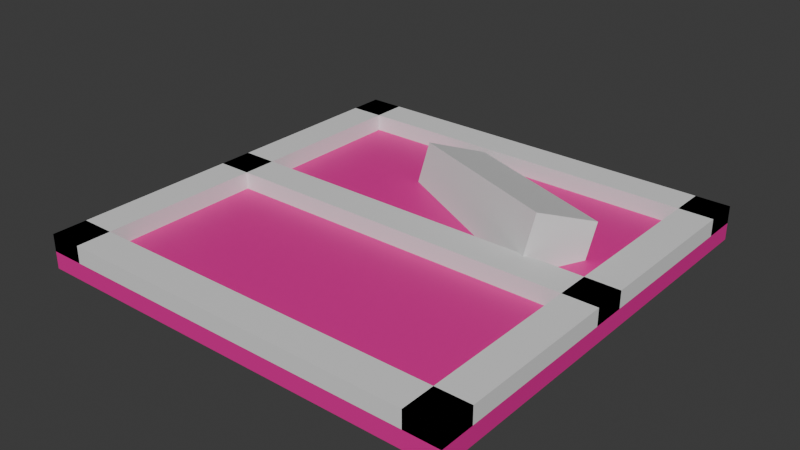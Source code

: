 # Source: test.blend  (saved by Blender 4.0.36; exported with 4.5.12 LTS)
import bpy
from mathutils import Matrix  # noqa: F401  (used for matrix-valued properties, if any)

bpy.ops.wm.read_factory_settings(use_empty=True)
scene = bpy.context.scene
scene.name = 'Scene'

# ---- collections
col_collection = bpy.data.collections.new('Collection'); scene.collection.children.link(col_collection)

# ---- materials (node trees are filled in below, after node groups)
mat_material = bpy.data.materials.new('Material')
mat_material.alpha_threshold = 0.0
mat_material.use_transparent_shadow = False
mat_material.roughness = 0.5
mat_material.line_color = (0.0, 0.0, 0.0, 1.0)
mat_material_001 = bpy.data.materials.new('Material.001')
mat_material_001.alpha_threshold = 0.0
mat_material_001.use_transparent_shadow = False
mat_material_001.roughness = 0.5
mat_material_001.line_color = (0.0, 0.0, 0.0, 1.0)
mat_material_002 = bpy.data.materials.new('Material.002')
mat_material_002.alpha_threshold = 0.0
mat_material_002.use_transparent_shadow = False
mat_material_002.roughness = 0.5
mat_material_002.line_color = (0.0, 0.0, 0.0, 1.0)
mat_material_003 = bpy.data.materials.new('Material.003')
mat_material_003.alpha_threshold = 0.0
mat_material_003.use_transparent_shadow = False
mat_material_003.roughness = 0.5
mat_material_003.line_color = (0.0, 0.0, 0.0, 1.0)
mat_material_004 = bpy.data.materials.new('Material.004')
mat_material_004.alpha_threshold = 0.0
mat_material_004.use_transparent_shadow = False
mat_material_004.roughness = 0.5
mat_material_004.line_color = (0.0, 0.0, 0.0, 1.0)
mat_material_005 = bpy.data.materials.new('Material.005')
mat_material_005.alpha_threshold = 0.0
mat_material_005.use_transparent_shadow = False
mat_material_005.roughness = 0.5
mat_material_005.line_color = (0.0, 0.0, 0.0, 1.0)

# ---- material node trees
mat_material.use_nodes = True; mat_material.node_tree.nodes.clear()
_N = mat_material.node_tree.nodes; _L = mat_material.node_tree.links
n0 = _N.new('ShaderNodeOutputMaterial'); n0.name = 'Material Output'; n0.location = (300, 300)
n1 = _N.new('ShaderNodeBsdfPrincipled'); n1.name = 'Principled BSDF'; n1.location = (10, 300)
n1.inputs[3].default_value = 1.45
_L.new(n1.outputs[0], n0.inputs[0])
n0.is_active_output = True
mat_material_001.use_nodes = True; mat_material_001.node_tree.nodes.clear()
_N = mat_material_001.node_tree.nodes; _L = mat_material_001.node_tree.links
n0 = _N.new('ShaderNodeOutputMaterial'); n0.name = 'Material Output'; n0.location = (300, 300)
n1 = _N.new('ShaderNodeBsdfPrincipled'); n1.name = 'Principled BSDF'; n1.location = (10, 300)
n1.inputs[0].default_value = (0.8006, 0.01567, 0.3117, 1.0)
n1.inputs[3].default_value = 1.45
_L.new(n1.outputs[0], n0.inputs[0])
n0.is_active_output = True
mat_material_002.use_nodes = True; mat_material_002.node_tree.nodes.clear()
_N = mat_material_002.node_tree.nodes; _L = mat_material_002.node_tree.links
n0 = _N.new('ShaderNodeOutputMaterial'); n0.name = 'Material Output'; n0.location = (300, 300)
n1 = _N.new('ShaderNodeBsdfPrincipled'); n1.name = 'Principled BSDF'; n1.location = (10, 300)
n1.inputs[3].default_value = 1.45
_L.new(n1.outputs[0], n0.inputs[0])
n0.is_active_output = True
mat_material_003.use_nodes = True; mat_material_003.node_tree.nodes.clear()
_N = mat_material_003.node_tree.nodes; _L = mat_material_003.node_tree.links
n0 = _N.new('ShaderNodeOutputMaterial'); n0.name = 'Material Output'; n0.location = (300, 300)
n1 = _N.new('ShaderNodeBsdfPrincipled'); n1.name = 'Principled BSDF'; n1.location = (10, 300)
n1.inputs[3].default_value = 1.45
_L.new(n1.outputs[0], n0.inputs[0])
n0.is_active_output = True
mat_material_004.use_nodes = True; mat_material_004.node_tree.nodes.clear()
_N = mat_material_004.node_tree.nodes; _L = mat_material_004.node_tree.links
n0 = _N.new('ShaderNodeOutputMaterial'); n0.name = 'Material Output'; n0.location = (300, 300)
n1 = _N.new('ShaderNodeBsdfPrincipled'); n1.name = 'Principled BSDF'; n1.location = (10, 300)
n1.inputs[3].default_value = 1.45
_L.new(n1.outputs[0], n0.inputs[0])
n0.is_active_output = True
mat_material_005.use_nodes = True; mat_material_005.node_tree.nodes.clear()
_N = mat_material_005.node_tree.nodes; _L = mat_material_005.node_tree.links
n0 = _N.new('ShaderNodeOutputMaterial'); n0.name = 'Material Output'; n0.location = (300, 300)
n1 = _N.new('ShaderNodeBsdfPrincipled'); n1.name = 'Principled BSDF'; n1.location = (10, 300)
n1.inputs[3].default_value = 1.45
_L.new(n1.outputs[0], n0.inputs[0])
n0.is_active_output = True

# ---- world
world_world = bpy.data.worlds.new('World'); scene.world = world_world
world_world.use_nodes = True; world_world.node_tree.nodes.clear()
_N = world_world.node_tree.nodes; _L = world_world.node_tree.links
n0 = _N.new('ShaderNodeOutputWorld'); n0.name = 'World Output'; n0.location = (300, 300)
n1 = _N.new('ShaderNodeBackground'); n1.name = 'Background'; n1.location = (10, 300)
n1.inputs[0].default_value = (0.05088, 0.05088, 0.05088, 1.0)
_L.new(n1.outputs[0], n0.inputs[0])
n0.is_active_output = True
world_world.color = (0.05088, 0.05088, 0.05088)
world_world.use_sun_shadow = False
world_world.sun_shadow_jitter_overblur = 0.0

# ---- meshes
me_cube = bpy.data.meshes.new('Cube')
me_cube.from_pydata([(0.5, 0.5, 0.5), (0.5, 0.5, -0.5), (0.5, -0.5, 0.5), (0.5, -0.5, -0.5), (-0.5, 0.5, 0.5), (-0.5, 0.5, -0.5), (-0.5, -0.5, 0.5), (-0.5, -0.5, -0.5)], [], [(0, 4, 6, 2), (3, 2, 6, 7), (7, 6, 4, 5), (5, 1, 3, 7), (1, 0, 2, 3), (5, 4, 0, 1)])
_uv = me_cube.uv_layers.new(name='UVMap')
_uv.uv.foreach_set('vector', [0.625, 0.5, 0.875, 0.5, 0.875, 0.75, 0.625, 0.75, 0.375, 0.75, 0.625, 0.75, 0.625, 1.0, 0.375, 1.0, 0.375, 0.0, 0.625, 0.0, 0.625, 0.25, 0.375, 0.25, 0.125, 0.5, 0.375, 0.5, 0.375, 0.75, 0.125, 0.75, 0.375, 0.5, 0.625, 0.5, 0.625, 0.75, 0.375, 0.75, 0.375, 0.25, 0.625, 0.25, 0.625, 0.5, 0.375, 0.5])
me_cube.materials.append(mat_material)
me_cube.use_mirror_vertex_groups = False
me_cube.update()
me_cube_002 = bpy.data.meshes.new('Cube.002')
me_cube_002.from_pydata([(0.5, 0.5, 0.5), (0.5, 0.5, -0.5), (0.5, -0.5, 0.5), (0.5, -0.5, -0.5), (-0.5, 0.5, 0.5), (-0.5, 0.5, -0.5), (-0.5, -0.5, 0.5), (-0.5, -0.5, -0.5)], [], [(0, 4, 6, 2), (3, 2, 6, 7), (7, 6, 4, 5), (5, 1, 3, 7), (1, 0, 2, 3), (5, 4, 0, 1)])
_uv = me_cube_002.uv_layers.new(name='UVMap')
_uv.uv.foreach_set('vector', [0.625, 0.5, 0.875, 0.5, 0.875, 0.75, 0.625, 0.75, 0.375, 0.75, 0.625, 0.75, 0.625, 1.0, 0.375, 1.0, 0.375, 0.0, 0.625, 0.0, 0.625, 0.25, 0.375, 0.25, 0.125, 0.5, 0.375, 0.5, 0.375, 0.75, 0.125, 0.75, 0.375, 0.5, 0.625, 0.5, 0.625, 0.75, 0.375, 0.75, 0.375, 0.25, 0.625, 0.25, 0.625, 0.5, 0.375, 0.5])
me_cube_002.materials.append(mat_material_001)
me_cube_002.use_mirror_vertex_groups = False
me_cube_002.update()
me_cube_003 = bpy.data.meshes.new('Cube.003')
me_cube_003.from_pydata([(0.5, 0.5, 0.5), (0.5, 0.5, -0.5), (0.5, -0.5, 0.5), (0.5, -0.5, -0.5), (-0.5, 0.5, 0.5), (-0.5, 0.5, -0.5), (-0.5, -0.5, 0.5), (-0.5, -0.5, -0.5)], [], [(0, 4, 6, 2), (3, 2, 6, 7), (7, 6, 4, 5), (5, 1, 3, 7), (1, 0, 2, 3), (5, 4, 0, 1)])
_uv = me_cube_003.uv_layers.new(name='UVMap')
_uv.uv.foreach_set('vector', [0.625, 0.5, 0.875, 0.5, 0.875, 0.75, 0.625, 0.75, 0.375, 0.75, 0.625, 0.75, 0.625, 1.0, 0.375, 1.0, 0.375, 0.0, 0.625, 0.0, 0.625, 0.25, 0.375, 0.25, 0.125, 0.5, 0.375, 0.5, 0.375, 0.75, 0.125, 0.75, 0.375, 0.5, 0.625, 0.5, 0.625, 0.75, 0.375, 0.75, 0.375, 0.25, 0.625, 0.25, 0.625, 0.5, 0.375, 0.5])
me_cube_003.materials.append(mat_material_002)
me_cube_003.use_mirror_vertex_groups = False
me_cube_003.update()
me_cube_004 = bpy.data.meshes.new('Cube.004')
me_cube_004.from_pydata([(0.5, 0.5, 0.5), (0.5, 0.5, -0.5), (0.5, -0.5, 0.5), (0.5, -0.5, -0.5), (-0.5, 0.5, 0.5), (-0.5, 0.5, -0.5), (-0.5, -0.5, 0.5), (-0.5, -0.5, -0.5)], [], [(0, 4, 6, 2), (3, 2, 6, 7), (7, 6, 4, 5), (5, 1, 3, 7), (1, 0, 2, 3), (5, 4, 0, 1)])
_uv = me_cube_004.uv_layers.new(name='UVMap')
_uv.uv.foreach_set('vector', [0.625, 0.5, 0.875, 0.5, 0.875, 0.75, 0.625, 0.75, 0.375, 0.75, 0.625, 0.75, 0.625, 1.0, 0.375, 1.0, 0.375, 0.0, 0.625, 0.0, 0.625, 0.25, 0.375, 0.25, 0.125, 0.5, 0.375, 0.5, 0.375, 0.75, 0.125, 0.75, 0.375, 0.5, 0.625, 0.5, 0.625, 0.75, 0.375, 0.75, 0.375, 0.25, 0.625, 0.25, 0.625, 0.5, 0.375, 0.5])
me_cube_004.materials.append(mat_material_003)
me_cube_004.use_mirror_vertex_groups = False
me_cube_004.update()
me_cube_005 = bpy.data.meshes.new('Cube.005')
me_cube_005.from_pydata([(0.5, 0.5, 0.5), (0.5, 0.5, -0.5), (0.5, -0.5, 0.5), (0.5, -0.5, -0.5), (-0.5, 0.5, 0.5), (-0.5, 0.5, -0.5), (-0.5, -0.5, 0.5), (-0.5, -0.5, -0.5)], [], [(0, 4, 6, 2), (3, 2, 6, 7), (7, 6, 4, 5), (5, 1, 3, 7), (1, 0, 2, 3), (5, 4, 0, 1)])
_uv = me_cube_005.uv_layers.new(name='UVMap')
_uv.uv.foreach_set('vector', [0.625, 0.5, 0.875, 0.5, 0.875, 0.75, 0.625, 0.75, 0.375, 0.75, 0.625, 0.75, 0.625, 1.0, 0.375, 1.0, 0.375, 0.0, 0.625, 0.0, 0.625, 0.25, 0.375, 0.25, 0.125, 0.5, 0.375, 0.5, 0.375, 0.75, 0.125, 0.75, 0.375, 0.5, 0.625, 0.5, 0.625, 0.75, 0.375, 0.75, 0.375, 0.25, 0.625, 0.25, 0.625, 0.5, 0.375, 0.5])
me_cube_005.materials.append(mat_material_004)
me_cube_005.use_mirror_vertex_groups = False
me_cube_005.update()
me_cube_006 = bpy.data.meshes.new('Cube.006')
me_cube_006.from_pydata([(0.5, 0.5, 0.5), (0.5, 0.5, -0.5), (0.5, -0.5, 0.5), (0.5, -0.5, -0.5), (-0.5, 0.5, 0.5), (-0.5, 0.5, -0.5), (-0.5, -0.5, 0.5), (-0.5, -0.5, -0.5)], [], [(0, 4, 6, 2), (3, 2, 6, 7), (7, 6, 4, 5), (5, 1, 3, 7), (1, 0, 2, 3), (5, 4, 0, 1)])
_uv = me_cube_006.uv_layers.new(name='UVMap')
_uv.uv.foreach_set('vector', [0.625, 0.5, 0.875, 0.5, 0.875, 0.75, 0.625, 0.75, 0.375, 0.75, 0.625, 0.75, 0.625, 1.0, 0.375, 1.0, 0.375, 0.0, 0.625, 0.0, 0.625, 0.25, 0.375, 0.25, 0.125, 0.5, 0.375, 0.5, 0.375, 0.75, 0.125, 0.75, 0.375, 0.5, 0.625, 0.5, 0.625, 0.75, 0.375, 0.75, 0.375, 0.25, 0.625, 0.25, 0.625, 0.5, 0.375, 0.5])
me_cube_006.materials.append(mat_material_005)
me_cube_006.use_mirror_vertex_groups = False
me_cube_006.update()
me_cube_007 = bpy.data.meshes.new('Cube.007')
me_cube_007.from_pydata([(0.5, 0.5, 0.5), (0.5, 0.5, -0.5), (0.5, -0.5, 0.5), (0.5, -0.5, -0.5), (-0.5, 0.5, 0.5), (-0.5, 0.5, -0.5), (-0.5, -0.5, 0.5), (-0.5, -0.5, -0.5)], [], [(0, 4, 6, 2), (3, 2, 6, 7), (7, 6, 4, 5), (5, 1, 3, 7), (1, 0, 2, 3), (5, 4, 0, 1)])
_uv = me_cube_007.uv_layers.new(name='UVMap')
_uv.uv.foreach_set('vector', [0.625, 0.5, 0.875, 0.5, 0.875, 0.75, 0.625, 0.75, 0.375, 0.75, 0.625, 0.75, 0.625, 1.0, 0.375, 1.0, 0.375, 0.0, 0.625, 0.0, 0.625, 0.25, 0.375, 0.25, 0.125, 0.5, 0.375, 0.5, 0.375, 0.75, 0.125, 0.75, 0.375, 0.5, 0.625, 0.5, 0.625, 0.75, 0.375, 0.75, 0.375, 0.25, 0.625, 0.25, 0.625, 0.5, 0.375, 0.5])
me_cube_007.materials.append(mat_material_003)
me_cube_007.use_mirror_vertex_groups = False
me_cube_007.update()

# ---- objects
ob_instance__cuboid___physics__immovable_cuboid__001 = bpy.data.objects.new('(instance: cuboid) (physics: immovable cuboid).001', me_cube)
ob_single_room = bpy.data.objects.new('single room', me_cube_002)
ob_instance__cuboid___physics__immovable_cuboid__002 = bpy.data.objects.new('(instance: cuboid) (physics: immovable cuboid).002', me_cube_003)
ob_instance__cuboid___physics__immovable_cuboid__003 = bpy.data.objects.new('(instance: cuboid) (physics: immovable cuboid).003', me_cube_004)
ob_instance__cuboid___physics__immovable_cuboid__004 = bpy.data.objects.new('(instance: cuboid) (physics: immovable cuboid).004', me_cube_005)
ob_instance__cuboid___physics__immovable_cuboid = bpy.data.objects.new('(instance: cuboid) (physics: immovable cuboid)', me_cube_006)
ob_instance__cuboid = bpy.data.objects.new('(instance: cuboid)', me_cube_007)

# ---- transforms, parenting, visibility, modifiers, constraints
ob_instance__cuboid___physics__immovable_cuboid__001.location = (24.0, 12.5, 0.0)
ob_instance__cuboid___physics__immovable_cuboid__001.scale = (2.0, 25.0, 1.0)
ob_instance__cuboid___physics__immovable_cuboid__001.lock_rotations_4d = False
ob_instance__cuboid___physics__immovable_cuboid__001.empty_display_type = 'ARROWS'
ob_instance__cuboid___physics__immovable_cuboid__001.lineart.crease_threshold = 0.0
ob_single_room.location = (12.5, 12.5, -1.0)
ob_single_room.scale = (25.0, 25.0, 1.0)
ob_single_room.lock_rotations_4d = False
ob_single_room.empty_display_type = 'ARROWS'
ob_single_room.lineart.crease_threshold = 0.0
ob_instance__cuboid___physics__immovable_cuboid__002.location = (1.0, 12.5, 0.0)
ob_instance__cuboid___physics__immovable_cuboid__002.scale = (2.0, 25.0, 1.0)
ob_instance__cuboid___physics__immovable_cuboid__002.lock_rotations_4d = False
ob_instance__cuboid___physics__immovable_cuboid__002.empty_display_type = 'ARROWS'
ob_instance__cuboid___physics__immovable_cuboid__002.lineart.crease_threshold = 0.0
ob_instance__cuboid___physics__immovable_cuboid__003.location = (12.5, 12.5, 0.0)
ob_instance__cuboid___physics__immovable_cuboid__003.scale = (25.0, 2.0, 1.0)
ob_instance__cuboid___physics__immovable_cuboid__003.lock_rotations_4d = False
ob_instance__cuboid___physics__immovable_cuboid__003.empty_display_type = 'ARROWS'
ob_instance__cuboid___physics__immovable_cuboid__003.lineart.crease_threshold = 0.0
ob_instance__cuboid___physics__immovable_cuboid__004.location = (12.5, 1.0, 0.0)
ob_instance__cuboid___physics__immovable_cuboid__004.scale = (25.0, 2.0, 1.0)
ob_instance__cuboid___physics__immovable_cuboid__004.lock_rotations_4d = False
ob_instance__cuboid___physics__immovable_cuboid__004.empty_display_type = 'ARROWS'
ob_instance__cuboid___physics__immovable_cuboid__004.lineart.crease_threshold = 0.0
ob_instance__cuboid___physics__immovable_cuboid.location = (12.5, 24.0, 0.0)
ob_instance__cuboid___physics__immovable_cuboid.scale = (25.0, 2.0, 1.0)
ob_instance__cuboid___physics__immovable_cuboid.lock_rotations_4d = False
ob_instance__cuboid___physics__immovable_cuboid.empty_display_type = 'ARROWS'
ob_instance__cuboid___physics__immovable_cuboid.lineart.crease_threshold = 0.0
ob_instance__cuboid.location = (15.17, 17.72, 0.1953)
ob_instance__cuboid.rotation_euler = (-0.3263, -0.07619, -0.4512)
ob_instance__cuboid.scale = (11.96, 3.759, 3.021)
ob_instance__cuboid.lock_rotations_4d = False
ob_instance__cuboid.empty_display_type = 'ARROWS'
ob_instance__cuboid.lineart.crease_threshold = 0.0

# ---- collection membership
col_collection.objects.link(ob_instance__cuboid___physics__immovable_cuboid__001)
col_collection.objects.link(ob_single_room)
col_collection.objects.link(ob_instance__cuboid___physics__immovable_cuboid__002)
col_collection.objects.link(ob_instance__cuboid___physics__immovable_cuboid__003)
col_collection.objects.link(ob_instance__cuboid___physics__immovable_cuboid__004)
col_collection.objects.link(ob_instance__cuboid___physics__immovable_cuboid)
col_collection.objects.link(ob_instance__cuboid)

# ---- scene / render settings (as saved in the file)
scene.frame_start = 1; scene.frame_end = 250; scene.frame_set(1)
scene.render.engine = 'BLENDER_EEVEE_NEXT'
scene.cycles.sampling_pattern = 'TABULATED_SOBOL'
bpy.context.view_layer.update()

# ---- added for rendering (the .blend has no active camera and no usable light): camera, sun
cam_auto = bpy.data.cameras.new('AutoCamera')
cam_auto.lens = 50.0
cam_auto.sensor_width = 36.0
cam_auto.clip_end = 1000.0
ob_auto_camera = bpy.data.objects.new('AutoCamera', cam_auto)
scene.collection.objects.link(ob_auto_camera)
ob_auto_camera.location = (45.5327, -27.1392, 26.6215)
ob_auto_camera.rotation_euler = (1.09748, -7.21219e-08, 0.694738)
scene.camera = ob_auto_camera
light_auto_sun = bpy.data.lights.new('AutoSun', 'SUN')
light_auto_sun.energy = 3.0
light_auto_sun.angle = 0.0523599
ob_auto_sun = bpy.data.objects.new('AutoSun', light_auto_sun)
scene.collection.objects.link(ob_auto_sun)
ob_auto_sun.rotation_euler = (0.872665, 0.174533, 0.523599)
bpy.context.view_layer.update()
